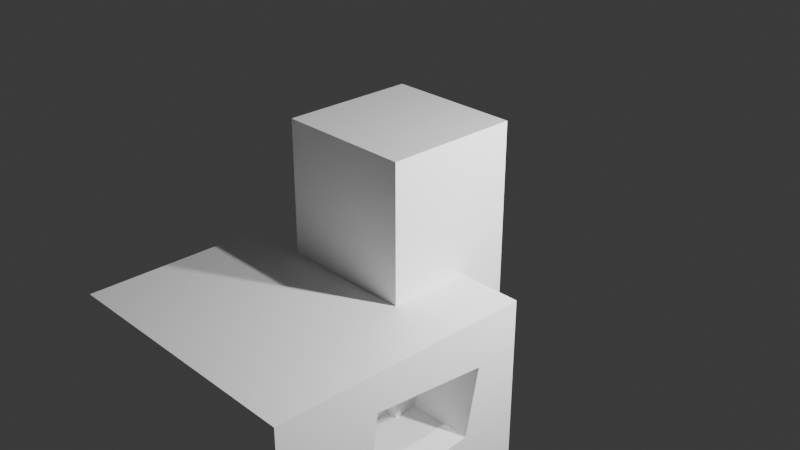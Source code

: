 # Source: karlindaxskeleton.blend  (saved by Blender 5.0.119; exported with 4.5.12 LTS)
import bpy
from mathutils import Matrix  # noqa: F401  (used for matrix-valued properties, if any)

bpy.ops.wm.read_factory_settings(use_empty=True)
scene = bpy.context.scene
scene.name = 'Scene'

# ---- collections
col_collection = bpy.data.collections.new('Collection'); scene.collection.children.link(col_collection)

# ---- materials (node trees are filled in below, after node groups)
mat_white = bpy.data.materials.new('white')
mat_white.alpha_threshold = 0.0
mat_white.use_backface_culling_lightprobe_volume = False
mat_white.roughness = 0.5
mat_white.line_color = (0.0, 0.0, 0.0, 1.0)

# ---- material node trees
mat_white.use_nodes = True; mat_white.node_tree.nodes.clear()
_N = mat_white.node_tree.nodes; _L = mat_white.node_tree.links
n0 = _N.new('ShaderNodeOutputMaterial'); n0.name = 'Material Output'; n0.location = (200, 100)
n1 = _N.new('ShaderNodeBsdfPrincipled'); n1.name = 'Principled BSDF'; n1.location = (-200, 100)
n1.inputs[0].default_value = (1.0, 1.0, 1.0, 1.0)
_L.new(n1.outputs[0], n0.inputs[0])
n0.is_active_output = True

# ---- world
world_world = bpy.data.worlds.new('World'); scene.world = world_world
world_world.use_nodes = True; world_world.node_tree.nodes.clear()
_N = world_world.node_tree.nodes; _L = world_world.node_tree.links
n0 = _N.new('ShaderNodeOutputWorld'); n0.name = 'World Output'; n0.location = (200, 100)
n1 = _N.new('ShaderNodeBackground'); n1.name = 'Background'; n1.location = (-200, 100)
n1.inputs[0].default_value = (0.05088, 0.05088, 0.05088, 1.0)
_L.new(n1.outputs[0], n0.inputs[0])
n0.is_active_output = True
world_world.color = (0.05088, 0.05088, 0.05088)
world_world.sun_shadow_jitter_overblur = 0.0

# ---- cameras
cam_camera = bpy.data.cameras.new('Camera')
cam_camera.clip_end = 100.0
cam_camera.ortho_scale = 7.314
cam_camera_001 = bpy.data.cameras.new('Camera.001')
cam_camera_001.clip_end = 100.0
cam_camera_001.ortho_scale = 7.314

# ---- lights
light_light = bpy.data.lights.new('Light', 'POINT')
light_light.energy = 1000.0
light_light.shadow_soft_size = 0.1
light_light_001 = bpy.data.lights.new('Light.001', 'POINT')
light_light_001.energy = 1000.0
light_light_001.shadow_soft_size = 0.1

# ---- meshes
me_cube_001 = bpy.data.meshes.new('Cube.001')
me_cube_001.from_pydata([(0.7398, 0.7398, 2.48), (0.7398, 0.7398, -0.4795), (0.7398, -0.7398, 2.48), (0.7398, -0.7398, -0.4795), (-0.7398, 0.7398, 2.48), (-0.7398, 0.7398, -0.4795), (-0.7398, -0.7398, 2.48), (-0.7398, -0.7398, -0.4795)], [], [(0, 4, 6, 2), (3, 2, 6, 7), (7, 6, 4, 5), (5, 1, 3, 7), (1, 0, 2, 3), (5, 4, 0, 1)])
_uv = me_cube_001.uv_layers.new(name='UVMap')
_uv.uv.foreach_set('vector', [0.625, 0.5, 0.875, 0.5, 0.875, 0.75, 0.625, 0.75, 0.375, 0.75, 0.625, 0.75, 0.625, 1.0, 0.375, 1.0, 0.375, 0.0, 0.625, 0.0, 0.625, 0.25, 0.375, 0.25, 0.125, 0.5, 0.375, 0.5, 0.375, 0.75, 0.125, 0.75, 0.375, 0.5, 0.625, 0.5, 0.625, 0.75, 0.375, 0.75, 0.375, 0.25, 0.625, 0.25, 0.625, 0.5, 0.375, 0.5])
me_cube_001.materials.append(mat_white)
me_cube_001.use_mirror_vertex_groups = False
me_cube_001.update()
me_cube_003 = bpy.data.meshes.new('Cube.003')
me_cube_003.from_pydata([(-0.3, -0.3, -0.3), (-0.3, -0.3, 0.3), (-0.3, 0.3, -0.3), (-0.3, 0.3, 0.3), (0.3, -0.3, -0.3), (0.3, -0.3, 0.3), (0.3, 0.3, -0.3), (0.3, 0.3, 0.3), (-0.3, 0.3, 0.3), (-0.3, 0.3, -0.3), (0.3, 0.3, -0.3), (0.3, 0.3, 0.3), (-0.3, 1.8, 0.3), (-0.3, 1.8, -0.3), (0.3, 1.8, -0.3), (0.3, 1.8, 0.3)], [], [(0, 1, 3, 2), (3, 7, 11, 8), (6, 7, 5, 4), (4, 5, 1, 0), (2, 6, 4, 0), (7, 3, 1, 5), (10, 9, 13, 14), (2, 3, 8, 9), (7, 6, 10, 11), (6, 2, 9, 10), (13, 12, 15, 14), (8, 11, 15, 12), (9, 8, 12, 13), (11, 10, 14, 15)])
_uv = me_cube_003.uv_layers.new(name='UVMap')
_uv.uv.foreach_set('vector', [0.375, 0.0, 0.625, 0.0, 0.625, 0.25, 0.375, 0.25, 0.875, 0.5, 0.625, 0.5, 0.625, 0.5, 0.875, 0.5, 0.375, 0.5, 0.625, 0.5, 0.625, 0.75, 0.375, 0.75, 0.375, 0.75, 0.625, 0.75, 0.625, 1.0, 0.375, 1.0, 0.125, 0.5, 0.375, 0.5, 0.375, 0.75, 0.125, 0.75, 0.625, 0.5, 0.875, 0.5, 0.875, 0.75, 0.625, 0.75, 0.375, 0.5, 0.125, 0.5, 0.125, 0.5, 0.375, 0.5, 0.375, 0.25, 0.625, 0.25, 0.625, 0.25, 0.375, 0.25, 0.625, 0.5, 0.375, 0.5, 0.375, 0.5, 0.625, 0.5, 0.375, 0.5, 0.125, 0.5, 0.125, 0.5, 0.375, 0.5, 0.375, 0.25, 0.625, 0.25, 0.625, 0.5, 0.375, 0.5, 0.875, 0.5, 0.625, 0.5, 0.625, 0.5, 0.875, 0.5, 0.375, 0.25, 0.625, 0.25, 0.625, 0.25, 0.375, 0.25, 0.625, 0.5, 0.375, 0.5, 0.375, 0.5, 0.625, 0.5])
me_cube_003.materials.append(mat_white)
me_cube_003.update()
me_cube_002 = bpy.data.meshes.new('Cube.002')
me_cube_002.from_pydata([(-0.3, -0.3, -0.3), (-0.3, -0.3, 0.3), (-0.3, 0.3, -0.3), (-0.3, 0.3, 0.3), (0.3, -0.3, -0.3), (0.3, -0.3, 0.3), (0.3, 0.3, -0.3), (0.3, 0.3, 0.3), (-0.3, 0.3, 0.3), (-0.3, 0.3, -0.3), (0.3, 0.3, -0.3), (0.3, 0.3, 0.3), (-0.3, 1.8, 0.3), (-0.3, 1.8, -0.3), (0.3, 1.8, -0.3), (0.3, 1.8, 0.3)], [], [(0, 1, 3, 2), (3, 7, 11, 8), (6, 7, 5, 4), (4, 5, 1, 0), (2, 6, 4, 0), (7, 3, 1, 5), (10, 9, 13, 14), (2, 3, 8, 9), (7, 6, 10, 11), (6, 2, 9, 10), (13, 12, 15, 14), (8, 11, 15, 12), (9, 8, 12, 13), (11, 10, 14, 15)])
_uv = me_cube_002.uv_layers.new(name='UVMap')
_uv.uv.foreach_set('vector', [0.375, 0.0, 0.625, 0.0, 0.625, 0.25, 0.375, 0.25, 0.875, 0.5, 0.625, 0.5, 0.625, 0.5, 0.875, 0.5, 0.375, 0.5, 0.625, 0.5, 0.625, 0.75, 0.375, 0.75, 0.375, 0.75, 0.625, 0.75, 0.625, 1.0, 0.375, 1.0, 0.125, 0.5, 0.375, 0.5, 0.375, 0.75, 0.125, 0.75, 0.625, 0.5, 0.875, 0.5, 0.875, 0.75, 0.625, 0.75, 0.375, 0.5, 0.125, 0.5, 0.125, 0.5, 0.375, 0.5, 0.375, 0.25, 0.625, 0.25, 0.625, 0.25, 0.375, 0.25, 0.625, 0.5, 0.375, 0.5, 0.375, 0.5, 0.625, 0.5, 0.375, 0.5, 0.125, 0.5, 0.125, 0.5, 0.375, 0.5, 0.375, 0.25, 0.625, 0.25, 0.625, 0.5, 0.375, 0.5, 0.875, 0.5, 0.625, 0.5, 0.625, 0.5, 0.875, 0.5, 0.375, 0.25, 0.625, 0.25, 0.625, 0.25, 0.375, 0.25, 0.625, 0.5, 0.375, 0.5, 0.375, 0.5, 0.625, 0.5])
me_cube_002.materials.append(mat_white)
me_cube_002.update()
me_cube = bpy.data.meshes.new('Cube')
me_cube.from_pydata([(-0.5, -0.5, -0.5), (-0.5, -0.5, 0.5), (-0.5, 0.5, -0.5), (-0.5, 0.5, 0.5), (0.5, -0.5, -0.5), (0.5, -0.5, 0.5), (0.5, 0.5, -0.5), (0.5, 0.5, 0.5), (0.1761, 0.5, -0.5), (-0.1572, 0.5, -0.5), (-0.1572, 0.5, 0.5), (0.1761, 0.5, 0.5), (-0.1572, -0.5, -0.5), (0.1761, -0.5, -0.5), (0.1761, -0.5, 0.5), (-0.1572, -0.5, 0.5), (0.5, -0.3167, 0.3287), (0.5, -0.06401, 0.2744), (0.5, -0.02025, -0.1597), (0.5, -0.3575, -0.1181), (0.2108, -0.02025, -0.1597), (0.2108, -0.3575, -0.1181), (0.2108, -0.06401, 0.2744), (0.2108, -0.3167, 0.3287), (0.5, 0.08875, 0.2398), (0.5, 0.3949, 0.3458), (0.5, 0.4042, -0.1554), (0.5, 0.07927, -0.121), (0.2164, 0.08875, 0.2398), (0.2164, 0.3949, 0.3458), (0.2164, 0.4042, -0.1554), (0.2164, 0.07927, -0.121), (0.5, -0.2397, -0.5), (0.5, -0.006168, -0.5), (0.5, -0.2039, -0.2774), (0.5, -0.05147, -0.2896), (0.2577, -0.2397, -0.5), (0.2577, -0.006168, -0.5), (0.2577, -0.2039, -0.2774), (0.2577, -0.05147, -0.2896), (0.5, 0.2167, -0.3146), (0.5, 0.3756, -0.4186), (0.5, 0.1826, -0.5), (0.5, 0.3915, -0.5), (0.5, 0.1755, -0.3216), (0.5, 0.3507, -0.2918), (0.2777, 0.2167, -0.3146), (0.2777, 0.3756, -0.4186), (0.2777, 0.1826, -0.5), (0.2777, 0.3915, -0.5), (0.2777, 0.1755, -0.3216), (0.2706, 0.2167, -0.3146), (0.2706, 0.3756, -0.4186), (0.2706, 0.3507, -0.2918)], [], [(0, 1, 3, 2), (8, 11, 7, 6), (6, 41, 43), (12, 15, 1, 0), (8, 6, 43, 49, 48, 42, 33, 37, 36, 32, 4, 13), (10, 3, 1, 15), (7, 11, 14, 5), (11, 10, 15, 14), (2, 9, 12, 0), (9, 8, 13, 12), (4, 5, 14, 13), (13, 14, 15, 12), (2, 3, 10, 9), (9, 10, 11, 8), (22, 23, 21, 20), (4, 19, 16, 17, 18, 27, 24, 25, 26, 6, 7, 5), (19, 18, 20, 21), (17, 16, 23, 22), (16, 19, 21, 23), (18, 17, 22, 20), (30, 29, 28, 31), (6, 26, 27, 18, 40, 45, 41), (27, 26, 30, 31), (25, 24, 28, 29), (24, 27, 31, 28), (26, 25, 29, 30), (37, 39, 38, 36), (35, 34, 38, 39), (33, 35, 39, 37), (34, 32, 36, 38), (49, 47, 46, 50, 48), (44, 42, 48, 50), (42, 44, 40, 18, 19, 4, 32, 34, 35, 33), (41, 45, 53, 52, 47), (40, 44, 50, 46), (43, 41, 47, 49), (52, 53, 51), (45, 40, 46, 51, 53), (46, 47, 52, 51)])
me_cube.polygons.foreach_set('use_smooth', [True] * 39)
_k = set([(0, 1), (0, 2), (0, 12), (1, 3), (1, 15), (2, 3), (2, 9), (3, 10), (4, 5), (4, 13), (4, 32), (5, 7), (5, 14), (6, 7), (6, 8), (6, 43), (7, 11), (8, 9), (10, 11), (12, 13), (14, 15), (16, 17), (16, 19), (16, 23), (17, 18), (17, 22), (18, 19), (18, 20), (19, 21), (20, 21), (20, 22), (21, 23), (22, 23), (24, 25), (24, 27), (24, 28), (25, 26), (25, 29), (26, 27), (26, 30), (27, 31), (28, 29), (28, 31), (29, 30), (30, 31), (32, 34), (32, 36), (33, 35), (33, 37), (33, 42), (34, 35), (34, 38), (35, 39), (36, 37), (36, 38), (37, 39), (38, 39), (40, 44), (40, 45), (41, 43), (41, 45), (42, 44), (42, 48), (43, 49), (44, 50), (45, 53), (46, 47), (46, 50), (46, 51), (47, 49), (47, 52), (48, 49), (48, 50), (51, 52), (51, 53), (52, 53)])
me_cube.attributes.new('sharp_edge', 'BOOLEAN', 'EDGE').data.foreach_set('value', [ (min(e.vertices), max(e.vertices)) in _k for e in me_cube.edges])
_uv = me_cube.uv_layers.new(name='UVMap')
_uv.uv.foreach_set('vector', [0.375, 0.0, 0.625, 0.0, 0.625, 0.25, 0.375, 0.25, 0.375, 0.419, 0.625, 0.419, 0.625, 0.5, 0.375, 0.5, 0.375, 0.5, 0.3954, 0.5311, 0.375, 0.5271, 0.375, 0.9143, 0.625, 0.9143, 0.625, 1.0, 0.375, 1.0, 0.294, 0.5, 0.375, 0.5, 0.375, 0.5271, 0.375, 0.5271, 0.375, 0.5793, 0.375, 0.5793, 0.375, 0.6265, 0.375, 0.6265, 0.375, 0.6849, 0.375, 0.6849, 0.375, 0.75, 0.294, 0.75, 0.7893, 0.5, 0.875, 0.5, 0.875, 0.75, 0.7893, 0.75, 0.625, 0.5, 0.706, 0.5, 0.706, 0.75, 0.625, 0.75, 0.706, 0.5, 0.7893, 0.5, 0.7893, 0.75, 0.706, 0.75, 0.125, 0.5, 0.2107, 0.5, 0.2107, 0.75, 0.125, 0.75, 0.2107, 0.5, 0.294, 0.5, 0.294, 0.75, 0.2107, 0.75, 0.375, 0.75, 0.625, 0.75, 0.625, 0.831, 0.375, 0.831, 0.375, 0.831, 0.625, 0.831, 0.625, 0.9143, 0.375, 0.9143, 0.375, 0.25, 0.625, 0.25, 0.625, 0.3357, 0.375, 0.3357, 0.375, 0.3357, 0.625, 0.3357, 0.625, 0.419, 0.375, 0.419, 0.5686, 0.641, 0.5822, 0.7042, 0.4705, 0.7144, 0.4601, 0.6301, 0.375, 0.75, 0.4705, 0.7144, 0.5822, 0.7042, 0.5686, 0.641, 0.4601, 0.6301, 0.4698, 0.6052, 0.5599, 0.6028, 0.5865, 0.5263, 0.4611, 0.524, 0.375, 0.5, 0.625, 0.5, 0.625, 0.75, 0.4705, 0.7144, 0.4601, 0.6301, 0.4601, 0.6301, 0.4705, 0.7144, 0.5686, 0.641, 0.5822, 0.7042, 0.5822, 0.7042, 0.5686, 0.641, 0.5822, 0.7042, 0.4705, 0.7144, 0.4705, 0.7144, 0.5822, 0.7042, 0.4601, 0.6301, 0.5686, 0.641, 0.5686, 0.641, 0.4601, 0.6301, 0.4611, 0.524, 0.5865, 0.5263, 0.5599, 0.6028, 0.4698, 0.6052, 0.375, 0.5, 0.4611, 0.524, 0.4698, 0.6052, 0.4601, 0.6301, 0.4213, 0.5708, 0.427, 0.5373, 0.3954, 0.5311, 0.4698, 0.6052, 0.4611, 0.524, 0.4611, 0.524, 0.4698, 0.6052, 0.5865, 0.5263, 0.5599, 0.6028, 0.5599, 0.6028, 0.5865, 0.5263, 0.5599, 0.6028, 0.4698, 0.6052, 0.4698, 0.6052, 0.5599, 0.6028, 0.4611, 0.524, 0.5865, 0.5263, 0.5865, 0.5263, 0.4611, 0.524, 0.375, 0.6265, 0.4276, 0.6379, 0.4307, 0.676, 0.375, 0.6849, 0.4276, 0.6379, 0.4307, 0.676, 0.4307, 0.676, 0.4276, 0.6379, 0.375, 0.6265, 0.4276, 0.6379, 0.4276, 0.6379, 0.375, 0.6265, 0.4307, 0.676, 0.375, 0.6849, 0.375, 0.6849, 0.4307, 0.676, 0.375, 0.5271, 0.3954, 0.5311, 0.4213, 0.5708, 0.4196, 0.5811, 0.375, 0.5793, 0.4196, 0.5811, 0.375, 0.5793, 0.375, 0.5793, 0.4196, 0.5811, 0.375, 0.5793, 0.4196, 0.5811, 0.4213, 0.5708, 0.4601, 0.6301, 0.4705, 0.7144, 0.375, 0.75, 0.375, 0.6849, 0.4307, 0.676, 0.4276, 0.6379, 0.375, 0.6265, 0.3954, 0.5311, 0.427, 0.5373, 0.427, 0.5373, 0.3954, 0.5311, 0.3954, 0.5311, 0.4213, 0.5708, 0.4196, 0.5811, 0.4196, 0.5811, 0.4213, 0.5708, 0.375, 0.5271, 0.3954, 0.5311, 0.3954, 0.5311, 0.375, 0.5271, 0.3954, 0.5311, 0.427, 0.5373, 0.4213, 0.5708, 0.427, 0.5373, 0.4213, 0.5708, 0.4213, 0.5708, 0.4213, 0.5708, 0.427, 0.5373, 0.4213, 0.5708, 0.3954, 0.5311, 0.3954, 0.5311, 0.4213, 0.5708])
me_cube.materials.append(mat_white)
me_cube.update()
me_cube.normals_split_custom_set([tuple(v) for v in zip(*[iter([-1.0, 0.0, 0.0, -1.0, 0.0, 0.0, -1.0, 0.0, 0.0, -1.0, 0.0, 0.0, 0.0, 1.0, 0.0, 0.0, 1.0, 0.0, 0.0, 1.0, 0.0, 0.0, 1.0, 0.0, 1.0, -1.239e-08, 0.0, 1.0, 0.0, 0.0, 1.0, 0.0, 0.0, 0.0, -1.0, 0.0, 0.0, -1.0, 0.0, 0.0, -1.0, 0.0, 0.0, -1.0, 0.0, 0.0, 0.0, -1.0, 0.0, 0.0, -1.0, 0.0, 0.0, -1.0, 0.0, 0.0, -1.0, 0.0, 0.0, -1.0, 0.0, 0.0, -1.0, 0.0, 0.0, -1.0, 0.0, 0.0, -1.0, 0.0, 0.0, -1.0, 0.0, 0.0, -1.0, 0.0, 0.0, -1.0, 0.0, 0.0, -1.0, 0.0, 0.0, 1.0, 0.0, 0.0, 1.0, 0.0, 0.0, 1.0, 0.0, 0.0, 1.0, 0.0, 0.0, 1.0, 0.0, 0.0, 1.0, 0.0, 0.0, 1.0, 0.0, 0.0, 1.0, 0.0, 0.0, 1.0, 0.0, 0.0, 1.0, 0.0, 0.0, 1.0, 0.0, 0.0, 1.0, 0.0, 0.0, -1.0, 0.0, 0.0, -1.0, 0.0, 0.0, -1.0, 0.0, 0.0, -1.0, 0.0, 0.0, -1.0, 0.0, 0.0, -1.0, 0.0, 0.0, -1.0, 0.0, 0.0, -1.0, 0.0, -1.0, 0.0, 0.0, -1.0, 0.0, 0.0, -1.0, 0.0, 0.0, -1.0, 0.0, 0.0, -1.0, 0.0, 0.0, -1.0, 0.0, 0.0, -1.0, 0.0, 0.0, -1.0, 0.0, 0.0, 1.0, 0.0, 0.0, 1.0, 0.0, 0.0, 1.0, 0.0, 0.0, 1.0, 0.0, 0.0, 1.0, 0.0, 0.0, 1.0, 0.0, 0.0, 1.0, 0.0, 0.0, 1.0, 0.0, 1.0, -7.174e-09, 0.0, 1.0, -7.174e-09, 0.0, 1.0, -7.174e-09, 0.0, 1.0, -7.174e-09, 0.0, 1.0, -1.631e-08, 0.0, 1.0, -4.408e-08, 0.0, 1.0, -7.175e-08, 0.0, 1.0, -7.175e-08, 0.0, 1.0, -1.891e-08, 0.0, 1.0, -3.048e-08, 0.0, 1.0, -7.175e-08, 0.0, 1.0, -7.175e-08, 0.0, 1.0, -4.286e-08, 0.0, 1.0, -1.239e-08, 0.0, 1.0, -7.175e-08, 0.0, 1.0, -7.175e-08, 0.0, 0.0, 0.1224, 0.9925, 0.0, 0.1224, 0.9925, 0.0, 0.1224, 0.9925, 0.0, 0.1224, 0.9925, 0.0, -0.21, -0.9777, 0.0, -0.21, -0.9777, 0.0, -0.21, -0.9777, 0.0, -0.21, -0.9777, 0.0, 0.9959, -0.09091, 0.0, 0.9959, -0.09091, 0.0, 0.9959, -0.09091, 0.0, 0.9959, -0.09091, 0.0, -0.995, -0.1003, 0.0, -0.995, -0.1003, 0.0, -0.995, -0.1003, 0.0, -0.995, -0.1003, 1.0, 5.479e-08, 0.0, 1.0, 5.479e-08, 0.0, 1.0, 5.479e-08, 0.0, 1.0, 5.479e-08, 0.0, 1.0, -1.239e-08, 0.0, 1.0, -4.286e-08, 0.0, 1.0, -3.048e-08, 0.0, 1.0, -1.891e-08, 0.0, 1.0, 0.0, 0.0, 1.0, 0.0, 0.0, 1.0, 0.0, 0.0, 0.0, 0.1054, 0.9944, 0.0, 0.1054, 0.9944, 0.0, 0.1054, 0.9944, 0.0, 0.1054, 0.9944, 0.0, 0.3273, -0.9449, 0.0, 0.3273, -0.9449, 0.0, 0.3273, -0.9449, 0.0, 0.3273, -0.9449, 0.0, 0.9997, -0.02627, 0.0, 0.9997, -0.02627, 0.0, 0.9997, -0.02627, 0.0, 0.9997, -0.02627, 0.0, -0.9998, -0.01842, 0.0, -0.9998, -0.01842, 0.0, -0.9998, -0.01842, 0.0, -0.9998, -0.01842, 1.0, -8.921e-08, 0.0, 1.0, -8.921e-08, 0.0, 1.0, -8.921e-08, 0.0, 1.0, -8.921e-08, 0.0, 0.0, -0.08007, -0.9968, 0.0, -0.08007, -0.9968, 0.0, -0.08007, -0.9968, 0.0, -0.08007, -0.9968, 0.0, -0.9776, -0.2105, 0.0, -0.9776, -0.2105, 0.0, -0.9776, -0.2105, 0.0, -0.9776, -0.2105, 0.0, 0.9874, -0.1584, 0.0, 0.9874, -0.1584, 0.0, 0.9874, -0.1584, 0.0, 0.9874, -0.1584, 1.0, 1.298e-07, 0.0, 1.0, 1.298e-07, 0.0, 1.0, 1.298e-07, 0.0, 1.0, 1.298e-07, 0.0, 1.0, 1.298e-07, 0.0, 0.0, 0.9992, 0.03968, 0.0, 0.9992, 0.03968, 0.0, 0.9992, 0.03968, 0.0, 0.9992, 0.03968, 1.0, 0.0, 0.0, 1.0, 0.0, 0.0, 1.0, 0.0, 0.0, 1.0, -1.891e-08, 0.0, 1.0, -4.408e-08, 0.0, 1.0, -1.631e-08, 0.0, 1.0, 0.0, 0.0, 1.0, 0.0, 0.0, 1.0, 0.0, 0.0, 1.0, 0.0, 0.0, 0.0, -0.9814, -0.192, 0.0, -0.9814, -0.1921, 0.0, -0.9814, -0.1921, 0.0, -0.9814, -0.1921, 0.0, -0.9814, -0.192, 0.0, 0.1676, -0.9858, 0.0, 0.1673, -0.9859, 0.0, 0.1673, -0.9859, -4.002e-12, 0.1674, -0.9859, 0.0, -0.9814, -0.192, 0.0, -0.9814, -0.192, 0.0, -0.9814, -0.192, 0.0, -0.9814, -0.192, 1.0, 5.302e-08, 0.0, 1.0, 5.302e-08, 0.0, 1.0, 5.302e-08, 0.0, 0.0, 0.168, -0.9858, 0.0, 0.1676, -0.9858, -4.002e-12, 0.1674, -0.9859, 0.0, 0.168, -0.9858, 0.0, 0.168, -0.9858, 0.0, 0.5475, 0.8368, 0.0, 0.5475, 0.8368, 0.0, 0.5475, 0.8368, 0.0, 0.5475, 0.8368])] * 3)])
arm_armature = bpy.data.armatures.new('Armature')  # bones are not reproduced

# ---- objects
ob_light = bpy.data.objects.new('Light', light_light)
ob_camera = bpy.data.objects.new('Camera', cam_camera)
ob_cube_001 = bpy.data.objects.new('Cube.001', me_cube_001)
ob_light_001 = bpy.data.objects.new('Light.001', light_light_001)
ob_camera_001 = bpy.data.objects.new('Camera.001', cam_camera_001)
ob_cube_003 = bpy.data.objects.new('Cube.003', me_cube_003)
ob_armature = bpy.data.objects.new('Armature', arm_armature)
ob_cube_002 = bpy.data.objects.new('Cube.002', me_cube_002)
ob_cube = bpy.data.objects.new('Cube', me_cube)

# ---- transforms, parenting, visibility, modifiers, constraints
ob_light.location = (4.076, 1.005, 5.904)
ob_light.rotation_euler = (0.6503, 0.05522, 1.866)
ob_light.lock_rotations_4d = False
ob_light.empty_display_type = 'ARROWS'
ob_light.color = (0.0, 0.0, 0.0, 0.0)
ob_light.lineart.crease_threshold = 0.0
ob_camera.location = (7.359, -6.926, 4.958)
ob_camera.rotation_euler = (1.109, 0.0, 0.8149)
ob_camera.lock_rotations_4d = False
ob_camera.empty_display_type = 'ARROWS'
ob_camera.color = (0.0, 0.0, 0.0, 0.0)
ob_camera.display_type = 'WIRE'
ob_camera.lineart.crease_threshold = 0.0
ob_cube_001.location = (0.0, 0.0, -1.409)
ob_cube_001.lock_rotations_4d = False
ob_cube_001.empty_display_type = 'ARROWS'
ob_cube_001.lineart.crease_threshold = 0.0
_vg = ob_cube_001.vertex_groups.new(name='Bone')
for _i, _w in zip([0, 1, 2, 3, 4, 5, 6, 7], [0.7921, 0.9774, 0.2232, 0.9535, 0.1915, 0.9579, 0.7921, 0.9773]): _vg.add([_i], _w, 'REPLACE')
_vg = ob_cube_001.vertex_groups.new(name='Bone.001')
_vg = ob_cube_001.vertex_groups.new(name='Bone.002')
for _i, _w in zip([0, 2, 4, 5, 6], [0.1066, 0.0004327, 0.788, 0.02628, 0.1067]): _vg.add([_i], _w, 'REPLACE')
_vg = ob_cube_001.vertex_groups.new(name='Bone.003')
for _i, _w in zip([0, 2, 3, 6], [0.1013, 0.7516, 0.03362, 0.1013]): _vg.add([_i], _w, 'REPLACE')
_vg = ob_cube_001.vertex_groups.new(name='Bone.004')
_vg = ob_cube_001.vertex_groups.new(name='Bone.007')
_vg = ob_cube_001.vertex_groups.new(name='Bone.005')
_m = ob_cube_001.modifiers.new('Armature', 'ARMATURE')
ob_light_001.location = (4.076, 1.005, 1.704)
ob_light_001.rotation_euler = (0.6503, 0.05522, 1.866)
ob_light_001.lock_rotations_4d = False
ob_light_001.empty_display_type = 'ARROWS'
ob_light_001.color = (0.0, 0.0, 0.0, 0.0)
ob_light_001.lineart.crease_threshold = 0.0
ob_camera_001.location = (7.359, -6.926, 0.7581)
ob_camera_001.rotation_euler = (1.109, 0.0, 0.8149)
ob_camera_001.lock_rotations_4d = False
ob_camera_001.empty_display_type = 'ARROWS'
ob_camera_001.color = (0.0, 0.0, 0.0, 0.0)
ob_camera_001.display_type = 'WIRE'
ob_camera_001.lineart.crease_threshold = 0.0
ob_cube_003.parent = ob_armature
ob_cube_003.matrix_parent_inverse = Matrix(((1.0, -0.0, -1.105e-06, -0.02516), (0.0, -1.0, -0.0, -2.763), (-1.105e-06, 0.0, -1.0, 0.573), (0.0, 0.0, 0.0, 1.0)))
ob_cube_003.location = (0.0, -2.648, 0.5898)
_vg = ob_cube_003.vertex_groups.new(name='Bone')
_vg = ob_cube_003.vertex_groups.new(name='Bone.001')
_vg = ob_cube_003.vertex_groups.new(name='Bone.002')
_vg = ob_cube_003.vertex_groups.new(name='Bone.003')
for _i, _w in zip([0, 1, 2, 3, 4, 5, 6, 7, 8, 9, 10, 11, 12, 13, 14, 15], [0.8951, 0.8817, 0.9678, 0.9625, 0.1227, 0.2393, 0.831, 0.8364, 1.0, 1.0, 1.0, 1.0, 1.0, 1.0, 1.0, 1.0]): _vg.add([_i], _w, 'REPLACE')
_vg = ob_cube_003.vertex_groups.new(name='Bone.004')
for _i, _w in zip([0, 1, 2, 3, 4, 5, 6, 7], [0.1049, 0.1183, 0.01448, 0.02493, 0.8773, 0.7607, 0.169, 0.1636]): _vg.add([_i], _w, 'REPLACE')
_vg = ob_cube_003.vertex_groups.new(name='Bone.007')
_vg = ob_cube_003.vertex_groups.new(name='Bone.005')
_m = ob_cube_003.modifiers.new('Armature', 'ARMATURE')
ob_armature.location = (-0.056, 0.07304, -1.893)
ob_armature.show_in_front = True
ob_cube_002.parent = ob_armature
ob_cube_002.matrix_parent_inverse = Matrix(((-1.355e-06, 0.0, 1.0, -0.573), (0.0, 1.0, 0.0, -2.753), (-1.0, -0.0, -1.355e-06, 0.02516), (-0.0, -0.0, -0.0, 1.0)))
ob_cube_002.location = (0.0, 1.15, 0.5898)
_vg = ob_cube_002.vertex_groups.new(name='Bone')
_vg = ob_cube_002.vertex_groups.new(name='Bone.001')
_vg = ob_cube_002.vertex_groups.new(name='Bone.002')
_vg = ob_cube_002.vertex_groups.new(name='Bone.003')
for _i, _w in zip([0, 1, 2, 3, 4, 5, 6, 7, 8, 9, 10, 11, 12, 13, 14, 15], [0.8951, 0.8817, 0.9678, 0.9625, 0.1227, 0.2393, 0.831, 0.8364, 1.0, 1.0, 1.0, 1.0, 1.0, 1.0, 1.0, 1.0]): _vg.add([_i], _w, 'REPLACE')
_vg = ob_cube_002.vertex_groups.new(name='Bone.004')
for _i, _w in zip([0, 1, 2, 3, 4, 5, 6, 7], [0.1049, 0.1183, 0.01448, 0.02493, 0.8773, 0.7607, 0.169, 0.1636]): _vg.add([_i], _w, 'REPLACE')
_vg = ob_cube_002.vertex_groups.new(name='Bone.007')
_vg = ob_cube_002.vertex_groups.new(name='Bone.005')
_m = ob_cube_002.modifiers.new('Armature', 'ARMATURE')
ob_cube.parent = ob_armature
ob_cube.matrix_parent_inverse = Matrix(((1.0, -0.0, -0.0, 0.056), (-0.0, 0.0, 1.0, -3.908), (0.0, -1.0, 0.0, 0.07304), (0.0, 0.0, -0.0, 1.0)))
ob_cube.location = (0.0, 0.04057, 2.556)
ob_cube.rotation_euler = (-1.629e-07, 0.0, 0.0)
ob_cube.scale = (2.9, 2.9, 2.9)

# ---- collection membership
col_collection.objects.link(ob_light)
col_collection.objects.link(ob_camera)
col_collection.objects.link(ob_cube_001)
col_collection.objects.link(ob_light_001)
col_collection.objects.link(ob_camera_001)
col_collection.objects.link(ob_cube_003)
col_collection.objects.link(ob_armature)
col_collection.objects.link(ob_cube_002)
col_collection.objects.link(ob_cube)

# ---- scene / render settings (as saved in the file)
scene.camera = ob_camera
scene.frame_start = 0; scene.frame_end = 250; scene.frame_set(0)
scene.render.engine = 'BLENDER_EEVEE_NEXT'
scene.render.bake_bias = 0.0
scene.render.bake_samples = 0
scene.cycles.sampling_pattern = 'TABULATED_SOBOL'
scene.eevee.use_volume_custom_range = False
bpy.context.view_layer.update()

